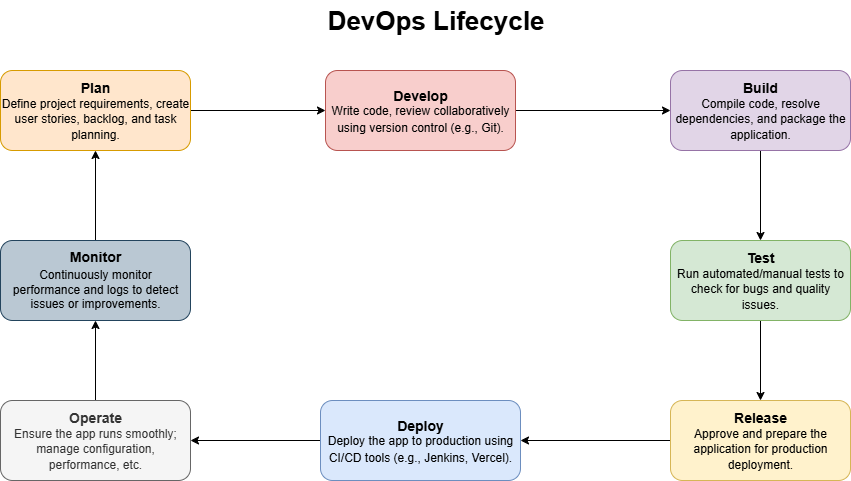

The diagram above was exported from draw.io. Its source (the exported page's mxGraphModel, read from the mxfile embedded in the PNG):
<mxGraphModel dx="1034" dy="570" grid="1" gridSize="10" guides="1" tooltips="1" connect="1" arrows="1" fold="1" page="1" pageScale="1" pageWidth="850" pageHeight="1100" math="0" shadow="0">
  <root>
    <mxCell id="0" />
    <mxCell id="1" parent="0" />
    <mxCell id="QAHtvKxlL9d3j87Auc_E-3" value="DevOps Lifecycle" style="text;html=1;align=center;verticalAlign=middle;resizable=0;points=[];autosize=1;strokeColor=none;fillColor=none;strokeWidth=3;fontSize=26;fontStyle=1" vertex="1" parent="1">
      <mxGeometry x="350" y="50" width="230" height="40" as="geometry" />
    </mxCell>
    <mxCell id="QAHtvKxlL9d3j87Auc_E-25" style="edgeStyle=orthogonalEdgeStyle;rounded=0;orthogonalLoop=1;jettySize=auto;html=1;entryX=0;entryY=0.5;entryDx=0;entryDy=0;" edge="1" parent="1" source="QAHtvKxlL9d3j87Auc_E-4" target="QAHtvKxlL9d3j87Auc_E-5">
      <mxGeometry relative="1" as="geometry" />
    </mxCell>
    <mxCell id="QAHtvKxlL9d3j87Auc_E-4" value="&lt;b&gt;&lt;font style=&quot;font-size: 14px;&quot;&gt;Plan&lt;/font&gt;&lt;/b&gt;&lt;div&gt;Define project requirements, create user stories, backlog, and task planning.&lt;b&gt;&lt;font style=&quot;font-size: 14px;&quot;&gt;&lt;/font&gt;&lt;/b&gt;&lt;/div&gt;" style="rounded=1;whiteSpace=wrap;html=1;fillColor=#ffe6cc;strokeColor=#d79b00;" vertex="1" parent="1">
      <mxGeometry x="30" y="120" width="190" height="80" as="geometry" />
    </mxCell>
    <mxCell id="QAHtvKxlL9d3j87Auc_E-18" style="edgeStyle=orthogonalEdgeStyle;rounded=0;orthogonalLoop=1;jettySize=auto;html=1;exitX=1;exitY=0.5;exitDx=0;exitDy=0;entryX=0;entryY=0.5;entryDx=0;entryDy=0;" edge="1" parent="1" source="QAHtvKxlL9d3j87Auc_E-5" target="QAHtvKxlL9d3j87Auc_E-6">
      <mxGeometry relative="1" as="geometry" />
    </mxCell>
    <mxCell id="QAHtvKxlL9d3j87Auc_E-5" value="&lt;b&gt;&lt;font style=&quot;font-size: 14px;&quot;&gt;Develop&lt;/font&gt;&lt;/b&gt;&lt;div&gt;Write code, review collaboratively using version control (e.g., Git).&lt;b&gt;&lt;font style=&quot;font-size: 14px;&quot;&gt;&lt;/font&gt;&lt;/b&gt;&lt;/div&gt;" style="rounded=1;whiteSpace=wrap;html=1;fillColor=#f8cecc;strokeColor=#b85450;" vertex="1" parent="1">
      <mxGeometry x="355" y="120" width="190" height="80" as="geometry" />
    </mxCell>
    <mxCell id="QAHtvKxlL9d3j87Auc_E-19" style="edgeStyle=orthogonalEdgeStyle;rounded=0;orthogonalLoop=1;jettySize=auto;html=1;exitX=0.5;exitY=1;exitDx=0;exitDy=0;" edge="1" parent="1" source="QAHtvKxlL9d3j87Auc_E-6" target="QAHtvKxlL9d3j87Auc_E-9">
      <mxGeometry relative="1" as="geometry" />
    </mxCell>
    <mxCell id="QAHtvKxlL9d3j87Auc_E-6" value="&lt;b&gt;&lt;font style=&quot;font-size: 14px;&quot;&gt;Build&lt;/font&gt;&lt;/b&gt;&lt;div&gt;Compile code, resolve dependencies, and package the application.&lt;b&gt;&lt;font style=&quot;font-size: 14px;&quot;&gt;&lt;/font&gt;&lt;/b&gt;&lt;/div&gt;" style="rounded=1;whiteSpace=wrap;html=1;fillColor=#e1d5e7;strokeColor=#9673a6;" vertex="1" parent="1">
      <mxGeometry x="700" y="120" width="180" height="80" as="geometry" />
    </mxCell>
    <mxCell id="QAHtvKxlL9d3j87Auc_E-24" style="edgeStyle=orthogonalEdgeStyle;rounded=0;orthogonalLoop=1;jettySize=auto;html=1;entryX=0.5;entryY=1;entryDx=0;entryDy=0;" edge="1" parent="1" source="QAHtvKxlL9d3j87Auc_E-7" target="QAHtvKxlL9d3j87Auc_E-4">
      <mxGeometry relative="1" as="geometry" />
    </mxCell>
    <mxCell id="QAHtvKxlL9d3j87Auc_E-7" value="&lt;b&gt;&lt;font style=&quot;font-size: 14px;&quot;&gt;Monitor&lt;/font&gt;&lt;/b&gt;&lt;div&gt;&lt;table class=&quot;w-fit min-w-(--thread-content-width)&quot; data-end=&quot;1164&quot; data-start=&quot;135&quot;&gt;&lt;tbody data-end=&quot;1164&quot; data-start=&quot;332&quot;&gt;&lt;tr data-end=&quot;1164&quot; data-start=&quot;1061&quot;&gt;&lt;td data-col-size=&quot;md&quot; data-end=&quot;1164&quot; data-start=&quot;1079&quot;&gt;Continuously monitor performance and logs to detect issues or improvements.&lt;/td&gt;&lt;/tr&gt;&lt;/tbody&gt;&lt;/table&gt;&lt;/div&gt;" style="rounded=1;whiteSpace=wrap;html=1;fillColor=#bac8d3;strokeColor=#23445d;" vertex="1" parent="1">
      <mxGeometry x="30" y="290" width="190" height="80" as="geometry" />
    </mxCell>
    <mxCell id="QAHtvKxlL9d3j87Auc_E-23" style="edgeStyle=orthogonalEdgeStyle;rounded=0;orthogonalLoop=1;jettySize=auto;html=1;entryX=0.5;entryY=1;entryDx=0;entryDy=0;" edge="1" parent="1" source="QAHtvKxlL9d3j87Auc_E-8" target="QAHtvKxlL9d3j87Auc_E-7">
      <mxGeometry relative="1" as="geometry" />
    </mxCell>
    <mxCell id="QAHtvKxlL9d3j87Auc_E-8" value="&lt;b&gt;&lt;font style=&quot;font-size: 14px;&quot;&gt;Operate&lt;/font&gt;&lt;/b&gt;&lt;div&gt;Ensure the app runs smoothly; manage configuration, performance, etc.&lt;b&gt;&lt;font style=&quot;font-size: 14px;&quot;&gt;&lt;/font&gt;&lt;/b&gt;&lt;/div&gt;" style="rounded=1;whiteSpace=wrap;html=1;fillColor=#f5f5f5;fontColor=#333333;strokeColor=#666666;" vertex="1" parent="1">
      <mxGeometry x="30" y="450" width="190" height="80" as="geometry" />
    </mxCell>
    <mxCell id="QAHtvKxlL9d3j87Auc_E-20" style="edgeStyle=orthogonalEdgeStyle;rounded=0;orthogonalLoop=1;jettySize=auto;html=1;exitX=0.5;exitY=1;exitDx=0;exitDy=0;entryX=0.5;entryY=0;entryDx=0;entryDy=0;" edge="1" parent="1" source="QAHtvKxlL9d3j87Auc_E-9" target="QAHtvKxlL9d3j87Auc_E-11">
      <mxGeometry relative="1" as="geometry" />
    </mxCell>
    <mxCell id="QAHtvKxlL9d3j87Auc_E-9" value="&lt;b&gt;&lt;font style=&quot;font-size: 14px;&quot;&gt;Test&lt;/font&gt;&lt;/b&gt;&lt;div&gt;Run automated/manual tests to check for bugs and quality issues.&lt;b&gt;&lt;font style=&quot;font-size: 14px;&quot;&gt;&lt;/font&gt;&lt;/b&gt;&lt;/div&gt;" style="rounded=1;whiteSpace=wrap;html=1;fillColor=#d5e8d4;strokeColor=#82b366;" vertex="1" parent="1">
      <mxGeometry x="700" y="290" width="180" height="80" as="geometry" />
    </mxCell>
    <mxCell id="QAHtvKxlL9d3j87Auc_E-22" style="edgeStyle=orthogonalEdgeStyle;rounded=0;orthogonalLoop=1;jettySize=auto;html=1;entryX=1;entryY=0.5;entryDx=0;entryDy=0;" edge="1" parent="1" source="QAHtvKxlL9d3j87Auc_E-10" target="QAHtvKxlL9d3j87Auc_E-8">
      <mxGeometry relative="1" as="geometry" />
    </mxCell>
    <mxCell id="QAHtvKxlL9d3j87Auc_E-10" value="&lt;b&gt;&lt;font style=&quot;font-size: 14px;&quot;&gt;Deploy&lt;/font&gt;&lt;/b&gt;&lt;div&gt;Deploy the app to production using CI/CD tools (e.g., Jenkins, Vercel).&lt;b&gt;&lt;font style=&quot;font-size: 14px;&quot;&gt;&lt;/font&gt;&lt;/b&gt;&lt;/div&gt;" style="rounded=1;whiteSpace=wrap;html=1;fillColor=#dae8fc;strokeColor=#6c8ebf;" vertex="1" parent="1">
      <mxGeometry x="350" y="450" width="200" height="80" as="geometry" />
    </mxCell>
    <mxCell id="QAHtvKxlL9d3j87Auc_E-21" style="edgeStyle=orthogonalEdgeStyle;rounded=0;orthogonalLoop=1;jettySize=auto;html=1;entryX=1;entryY=0.5;entryDx=0;entryDy=0;" edge="1" parent="1" source="QAHtvKxlL9d3j87Auc_E-11" target="QAHtvKxlL9d3j87Auc_E-10">
      <mxGeometry relative="1" as="geometry" />
    </mxCell>
    <mxCell id="QAHtvKxlL9d3j87Auc_E-11" value="&lt;b&gt;&lt;font style=&quot;font-size: 14px;&quot;&gt;Release&lt;/font&gt;&lt;/b&gt;&lt;div&gt;Approve and prepare the application for production deployment.&lt;b&gt;&lt;font style=&quot;font-size: 14px;&quot;&gt;&lt;/font&gt;&lt;/b&gt;&lt;/div&gt;" style="rounded=1;whiteSpace=wrap;html=1;fillColor=#fff2cc;strokeColor=#d6b656;" vertex="1" parent="1">
      <mxGeometry x="700" y="450" width="180" height="80" as="geometry" />
    </mxCell>
  </root>
</mxGraphModel>